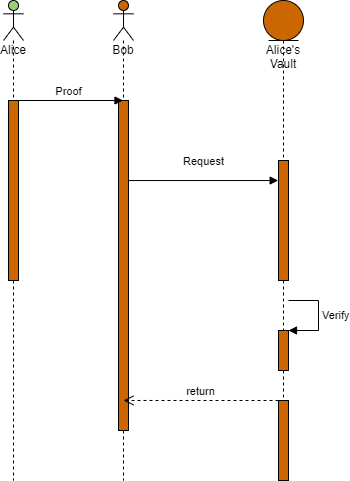

The diagram above was exported from draw.io. Its source (the exported page's mxGraphModel, read from the mxfile embedded in the PNG):
<mxGraphModel dx="1008" dy="1203" grid="0" gridSize="10" guides="1" tooltips="1" connect="1" arrows="1" fold="1" page="1" pageScale="1" pageWidth="1169" pageHeight="827" math="0" shadow="0">
  <root>
    <mxCell id="0" />
    <mxCell id="1" parent="0" />
    <mxCell id="eVD-lzkU3kYjjdxYKyfF-3" value="Alice" style="shape=umlLifeline;participant=umlActor;perimeter=lifelinePerimeter;whiteSpace=wrap;html=1;container=1;collapsible=0;recursiveResize=0;verticalAlign=top;spacingTop=36;outlineConnect=0;fillColor=#97D077;" vertex="1" parent="1">
      <mxGeometry x="110" y="160" width="20" height="480" as="geometry" />
    </mxCell>
    <mxCell id="eVD-lzkU3kYjjdxYKyfF-14" value="" style="html=1;points=[];perimeter=orthogonalPerimeter;fillColor=#CC6600;" vertex="1" parent="eVD-lzkU3kYjjdxYKyfF-3">
      <mxGeometry x="5" y="100" width="10" height="180" as="geometry" />
    </mxCell>
    <mxCell id="eVD-lzkU3kYjjdxYKyfF-8" value="Bob" style="shape=umlLifeline;participant=umlActor;perimeter=lifelinePerimeter;whiteSpace=wrap;html=1;container=1;collapsible=0;recursiveResize=0;verticalAlign=top;spacingTop=36;outlineConnect=0;size=40;fillColor=#CC6600;" vertex="1" parent="1">
      <mxGeometry x="220" y="160" width="20" height="480" as="geometry" />
    </mxCell>
    <mxCell id="eVD-lzkU3kYjjdxYKyfF-13" value="" style="html=1;points=[];perimeter=orthogonalPerimeter;fillColor=#CC6600;" vertex="1" parent="eVD-lzkU3kYjjdxYKyfF-8">
      <mxGeometry x="5" y="100" width="10" height="330" as="geometry" />
    </mxCell>
    <mxCell id="eVD-lzkU3kYjjdxYKyfF-11" value="Alice's Vault" style="shape=umlLifeline;participant=umlEntity;perimeter=lifelinePerimeter;whiteSpace=wrap;html=1;container=1;collapsible=0;recursiveResize=0;verticalAlign=top;spacingTop=36;outlineConnect=0;fillColor=#CC6600;" vertex="1" parent="1">
      <mxGeometry x="370" y="160" width="40" height="480" as="geometry" />
    </mxCell>
    <mxCell id="eVD-lzkU3kYjjdxYKyfF-22" value="" style="html=1;points=[];perimeter=orthogonalPerimeter;fillColor=#CC6600;" vertex="1" parent="eVD-lzkU3kYjjdxYKyfF-11">
      <mxGeometry x="15" y="160" width="10" height="120" as="geometry" />
    </mxCell>
    <mxCell id="eVD-lzkU3kYjjdxYKyfF-24" value="" style="html=1;points=[];perimeter=orthogonalPerimeter;fillColor=#CC6600;" vertex="1" parent="eVD-lzkU3kYjjdxYKyfF-11">
      <mxGeometry x="15" y="330" width="10" height="40" as="geometry" />
    </mxCell>
    <mxCell id="eVD-lzkU3kYjjdxYKyfF-27" value="" style="html=1;points=[];perimeter=orthogonalPerimeter;fillColor=#CC6600;" vertex="1" parent="eVD-lzkU3kYjjdxYKyfF-11">
      <mxGeometry x="15" y="400" width="10" height="80" as="geometry" />
    </mxCell>
    <mxCell id="eVD-lzkU3kYjjdxYKyfF-15" value="Proof" style="html=1;verticalAlign=bottom;endArrow=block;rounded=1;" edge="1" parent="1" target="eVD-lzkU3kYjjdxYKyfF-8">
      <mxGeometry width="80" relative="1" as="geometry">
        <mxPoint x="120" y="260" as="sourcePoint" />
        <mxPoint x="200" y="260" as="targetPoint" />
      </mxGeometry>
    </mxCell>
    <mxCell id="eVD-lzkU3kYjjdxYKyfF-23" value="Request" style="html=1;verticalAlign=bottom;endArrow=block;rounded=1;entryX=-0.033;entryY=0.167;entryDx=0;entryDy=0;entryPerimeter=0;" edge="1" parent="1" source="eVD-lzkU3kYjjdxYKyfF-13" target="eVD-lzkU3kYjjdxYKyfF-22">
      <mxGeometry x="0.0022" y="10" width="80" relative="1" as="geometry">
        <mxPoint x="300" y="410" as="sourcePoint" />
        <mxPoint x="380" y="410" as="targetPoint" />
        <mxPoint as="offset" />
      </mxGeometry>
    </mxCell>
    <mxCell id="eVD-lzkU3kYjjdxYKyfF-25" value="Verify" style="edgeStyle=orthogonalEdgeStyle;html=1;align=left;spacingLeft=2;endArrow=block;rounded=0;entryX=1;entryY=0;" edge="1" target="eVD-lzkU3kYjjdxYKyfF-24" parent="1">
      <mxGeometry relative="1" as="geometry">
        <mxPoint x="395" y="460" as="sourcePoint" />
        <Array as="points">
          <mxPoint x="425" y="460" />
        </Array>
      </mxGeometry>
    </mxCell>
    <mxCell id="eVD-lzkU3kYjjdxYKyfF-28" value="return" style="html=1;verticalAlign=bottom;endArrow=open;dashed=1;endSize=8;rounded=1;entryX=0.5;entryY=0.909;entryDx=0;entryDy=0;entryPerimeter=0;" edge="1" parent="1" source="eVD-lzkU3kYjjdxYKyfF-27" target="eVD-lzkU3kYjjdxYKyfF-13">
      <mxGeometry relative="1" as="geometry">
        <mxPoint x="380" y="410" as="sourcePoint" />
        <mxPoint x="300" y="410" as="targetPoint" />
      </mxGeometry>
    </mxCell>
  </root>
</mxGraphModel>